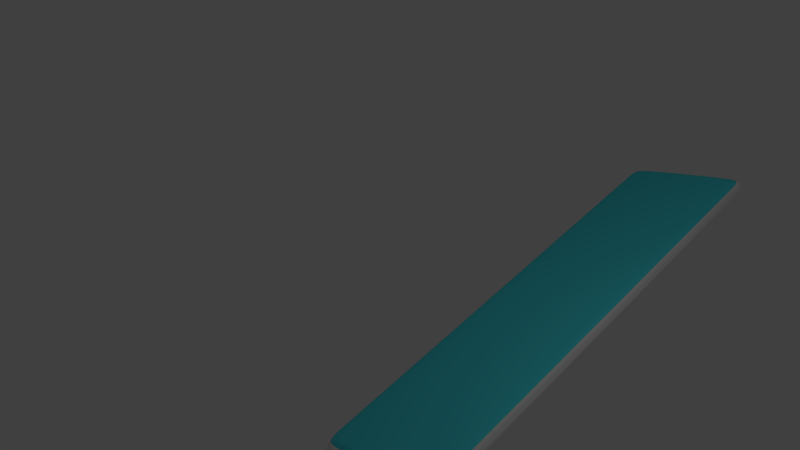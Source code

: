 # Source: CubeAnimation_02.blend  (saved by Blender 2.75.0; exported with 4.5.12 LTS)
import bpy
from mathutils import Matrix  # noqa: F401  (used for matrix-valued properties, if any)

bpy.ops.wm.read_factory_settings(use_empty=True)
scene = bpy.context.scene
scene.name = 'Scene'

# ---- collections
col_collection_1 = bpy.data.collections.new('Collection 1'); scene.collection.children.link(col_collection_1)

# ---- materials (node trees are filled in below, after node groups)
mat_material = bpy.data.materials.new('Material')
mat_material.alpha_threshold = 0.0
mat_material.use_transparent_shadow = False
mat_material.diffuse_color = (0.0675, 0.7108, 0.8, 1.0)
mat_material.roughness = 0.5
mat_material.line_color = (0.0, 0.0, 0.0, 1.0)
mat_material_001 = bpy.data.materials.new('Material.001')
mat_material_001.alpha_threshold = 0.0
mat_material_001.use_transparent_shadow = False
mat_material_001.roughness = 0.5
mat_material_001.specular_intensity = 1.0

# ---- material node trees

# ---- world
world_world = bpy.data.worlds.new('World'); scene.world = world_world
world_world.color = (0.05088, 0.05088, 0.05088)
world_world.use_sun_shadow = False
world_world.sun_shadow_jitter_overblur = 0.0
world_world.cycles.sampling_method = 'MANUAL'
world_world.cycles.sample_map_resolution = 256

# ---- cameras
cam_camera = bpy.data.cameras.new('Camera')
cam_camera.clip_end = 100.0
cam_camera.lens = 35.0
cam_camera.sensor_width = 32.0
cam_camera.sensor_height = 18.0
cam_camera.ortho_scale = 7.314
cam_camera.dof.focus_distance = 0.0
cam_camera.dof.aperture_fstop = 128.0

# ---- lights
light_lamp = bpy.data.lights.new('Lamp', 'POINT')
light_lamp.transmission_factor = 0.0
light_lamp.cutoff_distance = 30.0
light_lamp.energy = 100.0
light_lamp.shadow_buffer_clip_start = 1.001
light_lamp.shadow_soft_size = 0.1
light_lamp.shadow_maximum_resolution = 0.006
light_lamp.use_absolute_resolution = True
light_lamp.cycles.use_multiple_importance_sampling = False

# ---- meshes
me_cube = bpy.data.meshes.new('Cube')
me_cube.from_pydata([(1.0, 0.967, -1.0), (1.0, -1.0, -1.0), (-1.0, -1.0, -1.0), (-1.0, 0.967, -1.0), (1.0, 0.967, 1.0), (1.0, -1.0, 1.0), (-1.0, -1.0, 1.0), (-1.0, 0.967, 1.0), (-1.0, 3.076, 1.0), (1.0, 3.076, 1.0), (-1.0, 3.076, -1.0), (1.0, 3.076, -1.0), (1.0, 2.951, -1.0), (-1.0, 2.951, -1.0), (-1.0, 2.951, 1.0), (1.0, 2.951, 1.0), (-1.0, 1.035, 1.0), (1.0, 1.035, 1.0), (-1.0, 1.035, -1.0), (1.0, 1.035, -1.0), (1.0, 4.957, 1.0), (-1.0, 4.957, 1.0), (-1.0, 4.957, -1.0), (1.0, 4.957, -1.0), (1.0, 5.082, 1.0), (-1.0, 5.082, 1.0), (-1.0, 5.082, -1.0), (1.0, 5.082, -1.0), (1.0, 6.964, 1.0), (-1.0, 6.964, 1.0), (-1.0, 6.964, -1.0), (1.0, 6.964, -1.0), (1.0, 7.049, 1.0), (-1.0, 7.049, 1.0), (-1.0, 7.049, -1.0), (1.0, 7.049, -1.0), (1.0, -1.064, -1.0), (-1.0, -1.064, -1.0), (1.0, -1.064, 1.0), (-1.0, -1.064, 1.0), (1.0, 0.9655, 5.831), (1.0, -1.001, 5.831), (-1.0, 0.9655, 5.831), (-1.0, -1.001, 5.831), (-1.0, 3.074, 5.831), (-1.0, 2.949, 5.831), (1.0, 2.949, 5.831), (1.0, 3.074, 5.831), (1.0, 1.034, 5.831), (-1.0, 1.034, 5.831), (1.0, 4.956, 5.831), (-1.0, 4.956, 5.831), (1.0, 5.08, 5.831), (-1.0, 5.08, 5.831), (1.0, 6.963, 5.831), (-1.0, 6.963, 5.831), (1.0, 7.048, 5.831), (-1.0, 7.048, 5.831), (1.0, -1.066, 5.831), (-1.0, -1.066, 5.831), (0.9749, 1.016, 8.3), (0.9749, -0.9019, 8.3), (-0.9749, 1.016, 8.3), (-0.9749, -0.9019, 8.3), (-0.9749, 3.072, 8.3), (-0.9749, 2.95, 8.3), (0.9749, 2.95, 8.3), (0.9749, 3.072, 8.3), (0.9749, 1.083, 8.3), (-0.9749, 1.083, 8.3), (0.9749, 4.906, 8.3), (-0.9749, 4.906, 8.3), (0.9749, 5.027, 8.3), (-0.9749, 5.027, 8.3), (0.9749, 6.863, 8.3), (-0.9749, 6.863, 8.3), (0.9749, 6.946, 8.3), (-0.9749, 6.946, 8.3), (0.9749, -0.9645, 8.3), (-0.9749, -0.9645, 8.3), (0.9571, 1.051, 10.76), (0.9571, -0.8314, 10.76), (-0.9571, 1.051, 10.76), (-0.9571, -0.8314, 10.76), (-0.9571, 3.07, 10.76), (-0.9571, 2.95, 10.76), (0.9571, 2.95, 10.76), (0.9571, 3.07, 10.76), (0.9571, 1.117, 10.76), (-0.9571, 1.117, 10.76), (0.9571, 4.871, 10.76), (-0.9571, 4.871, 10.76), (0.9571, 4.99, 10.76), (-0.9571, 4.99, 10.76), (0.9571, 6.791, 10.76), (-0.9571, 6.791, 10.76), (0.9571, 6.873, 10.76), (-0.9571, 6.873, 10.76), (0.9571, -0.8929, 10.76), (-0.9571, -0.8929, 10.76)], [], [(0, 1, 2, 3), (15, 9, 47, 46), (0, 4, 5, 1), (6, 2, 37, 39), (2, 6, 7, 3), (13, 14, 8, 10), (15, 12, 11, 9), (24, 28, 54, 52), (9, 11, 23, 20), (17, 15, 46, 48), (17, 19, 12, 15), (18, 16, 14, 13), (12, 13, 10, 11), (0, 3, 18, 19), (3, 7, 16, 18), (21, 8, 44, 51), (19, 18, 13, 12), (4, 0, 19, 17), (20, 23, 27, 24), (20, 24, 52, 50), (11, 10, 22, 23), (10, 8, 21, 22), (24, 27, 31, 28), (8, 14, 45, 44), (23, 22, 26, 27), (22, 21, 25, 26), (31, 30, 34, 35), (39, 38, 58, 59), (27, 26, 30, 31), (26, 25, 29, 30), (34, 33, 32, 35), (30, 29, 33, 34), (28, 31, 35, 32), (9, 20, 50, 47), (36, 38, 39, 37), (1, 5, 38, 36), (2, 1, 36, 37), (7, 6, 43, 42), (58, 41, 61, 78), (44, 45, 65, 64), (43, 59, 79, 63), (40, 48, 68, 60), (53, 51, 71, 73), (42, 43, 63, 62), (59, 58, 78, 79), (49, 42, 62, 69), (50, 52, 72, 70), (25, 21, 51, 53), (29, 25, 53, 55), (14, 16, 49, 45), (6, 39, 59, 43), (33, 29, 55, 57), (16, 7, 42, 49), (38, 5, 41, 58), (28, 32, 56, 54), (4, 17, 48, 40), (5, 4, 40, 41), (32, 33, 57, 56), (70, 72, 92, 90), (74, 76, 96, 94), (77, 75, 95, 97), (65, 69, 89, 85), (71, 64, 84, 91), (61, 60, 80, 81), (76, 77, 97, 96), (68, 66, 86, 88), (67, 70, 90, 87), (46, 47, 67, 66), (52, 54, 74, 72), (55, 53, 73, 75), (47, 50, 70, 67), (48, 46, 66, 68), (56, 57, 77, 76), (41, 40, 60, 61), (51, 44, 64, 71), (45, 49, 69, 65), (57, 55, 75, 77), (54, 56, 76, 74), (80, 82, 83, 81), (85, 86, 87, 84), (89, 88, 86, 85), (82, 80, 88, 89), (84, 87, 90, 91), (91, 90, 92, 93), (93, 92, 94, 95), (95, 94, 96, 97), (81, 83, 99, 98), (69, 62, 82, 89), (79, 78, 98, 99), (62, 63, 83, 82), (73, 71, 91, 93), (60, 68, 88, 80), (63, 79, 99, 83), (64, 65, 85, 84), (78, 61, 81, 98), (66, 67, 87, 86), (72, 74, 94, 92), (75, 73, 93, 95)])
me_cube.polygons.foreach_set('material_index', [1, 1, 1, 1, 1, 1, 1, 1, 1, 1, 1, 1, 1, 1, 1, 1, 1, 1, 1, 1, 1, 1, 1, 1, 1, 1, 1, 1, 1, 1, 1, 1, 1, 1, 1, 1, 1, 1, 1, 1, 1, 1, 1, 1, 1, 1, 1, 1, 1, 1, 1, 1, 1, 1, 1, 1, 1, 1, 0, 0, 0, 0, 0, 0, 0, 0, 0, 1, 1, 1, 1, 1, 1, 1, 1, 1, 1, 1, 0, 0, 0, 0, 0, 0, 0, 0, 0, 0, 0, 0, 0, 0, 0, 0, 0, 0, 0, 0])
me_cube.materials.append(mat_material)
me_cube.materials.append(mat_material_001)
me_cube.use_remesh_preserve_volume = False
me_cube.use_remesh_preserve_attributes = False
me_cube.use_mirror_vertex_groups = False
me_cube.update()
arm_armature = bpy.data.armatures.new('Armature')  # bones are not reproduced

# ---- objects
ob_armature = bpy.data.objects.new('Armature', arm_armature)
ob_cube = bpy.data.objects.new('Cube', me_cube)
ob_lamp = bpy.data.objects.new('Lamp', light_lamp)
ob_camera = bpy.data.objects.new('Camera', cam_camera)

# ---- transforms, parenting, visibility, modifiers, constraints
ob_armature.location = (-0.3827, -0.08649, -0.1226)
ob_armature.rotation_euler = (-1.125, -0.0, 0.0)
ob_armature.scale = (1.0, 0.8977, 0.979)
ob_armature.lineart.crease_threshold = 0.0
ob_cube.parent = ob_armature
ob_cube.matrix_parent_inverse = Matrix(((1.0, 0.0, 0.0, 0.05558), (0.0, 0.08593, -0.9963, -0.01954), (0.0, 0.9963, 0.08593, 1.005), (0.0, 0.0, 0.0, 1.0)))
ob_cube.location = (0.0, 0.0, 0.0)
ob_cube.scale = (1.0, 1.0, 0.02234)
ob_cube.lock_rotations_4d = False
ob_cube.empty_display_type = 'ARROWS'
ob_cube.lineart.crease_threshold = 0.0
_vg = ob_cube.vertex_groups.new(name='Bone')
for _i, _w in zip([0, 1, 2, 3, 4, 5, 6, 7, 12, 13, 14, 15, 16, 17, 18, 19, 36, 37, 38, 39, 40, 41, 42, 43, 45, 46, 48, 49, 58, 59, 60, 61, 62, 63, 65, 66, 68, 69, 78, 79, 80, 81, 82, 83, 85, 86, 88, 89, 98, 99], [0.3181, 0.9068, 0.9228, 0.4349, 0.3623, 0.9072, 0.9242, 0.4591, 0.003779, 0.006472, 0.00645, 0.003887, 0.3557, 0.2874, 0.3505, 0.2772, 0.9077, 0.9241, 0.9079, 0.9244, 0.3623, 0.9072, 0.4591, 0.9242, 0.00645, 0.003887, 0.2874, 0.3557, 0.9079, 0.9244, 0.3623, 0.9072, 0.4591, 0.9242, 0.00645, 0.003887, 0.2874, 0.3557, 0.9079, 0.9244, 0.3623, 0.9072, 0.4591, 0.9242, 0.00645, 0.003887, 0.2874, 0.3557, 0.9079, 0.9244]): _vg.add([_i], _w, 'REPLACE')
_vg = ob_cube.vertex_groups.new(name='Bone.001')
for _i, _w in zip([0, 1, 2, 3, 4, 5, 6, 7, 8, 9, 10, 11, 12, 13, 14, 15, 16, 17, 18, 19, 20, 21, 22, 23, 24, 27, 36, 37, 38, 39, 40, 41, 42, 43, 44, 45, 46, 47, 48, 49, 50, 51, 52, 58, 59, 60, 61, 62, 63, 64, 65, 66, 67, 68, 69, 70, 71, 72, 78, 79, 80, 81, 82, 83, 84, 85, 86, 87, 88, 89, 90, 91, 92, 98, 99], [0.6516, 0.089, 0.0744, 0.5463, 0.6076, 0.08862, 0.07301, 0.5207, 0.3867, 0.4001, 0.3873, 0.4006, 0.5586, 0.5711, 0.5718, 0.559, 0.6171, 0.6759, 0.6226, 0.686, 0.02636, 0.01505, 0.0152, 0.02649, 0.004572, 0.004667, 0.08818, 0.07311, 0.08796, 0.07284, 0.6076, 0.08862, 0.5207, 0.07301, 0.3867, 0.5718, 0.559, 0.4001, 0.6759, 0.6171, 0.02636, 0.01505, 0.004572, 0.08796, 0.07284, 0.6076, 0.08862, 0.5207, 0.07301, 0.3867, 0.5718, 0.559, 0.4001, 0.6759, 0.6171, 0.02636, 0.01505, 0.004572, 0.08796, 0.07284, 0.6076, 0.08862, 0.5207, 0.07301, 0.3867, 0.5718, 0.559, 0.4001, 0.6759, 0.6171, 0.02636, 0.01505, 0.004572, 0.08796, 0.07284]): _vg.add([_i], _w, 'REPLACE')
_vg = ob_cube.vertex_groups.new(name='Bone.002')
for _i, _w in zip([0, 4, 8, 9, 10, 11, 12, 13, 14, 15, 16, 17, 18, 19, 20, 21, 22, 23, 24, 25, 26, 27, 28, 29, 30, 31, 32, 33, 34, 35, 40, 44, 45, 46, 47, 48, 49, 50, 51, 52, 53, 54, 55, 56, 57, 60, 64, 65, 66, 67, 68, 69, 70, 71, 72, 73, 74, 75, 76, 77, 80, 84, 85, 86, 87, 88, 89, 90, 91, 92, 93, 94, 95, 96, 97], [0.006557, 0.006174, 0.5606, 0.5412, 0.5598, 0.5406, 0.3865, 0.3777, 0.3771, 0.386, 0.001182, 0.01847, 0.0007014, 0.01865, 0.5442, 0.5632, 0.5625, 0.5436, 0.3913, 0.3822, 0.3828, 0.3917, 0.0615, 0.052, 0.05213, 0.06157, 0.06076, 0.0512, 0.05132, 0.06069, 0.006174, 0.5606, 0.3771, 0.386, 0.5412, 0.01847, 0.001182, 0.5442, 0.5632, 0.3913, 0.3822, 0.0615, 0.052, 0.06076, 0.0512, 0.006174, 0.5606, 0.3771, 0.386, 0.5412, 0.01847, 0.001182, 0.5442, 0.5632, 0.3913, 0.3822, 0.0615, 0.052, 0.06076, 0.0512, 0.006174, 0.5606, 0.3771, 0.386, 0.5412, 0.01847, 0.001182, 0.5442, 0.5632, 0.3913, 0.3822, 0.0615, 0.052, 0.06076, 0.0512]): _vg.add([_i], _w, 'REPLACE')
_vg = ob_cube.vertex_groups.new(name='Bone.003')
for _i, _w in zip([8, 9, 10, 11, 12, 15, 20, 21, 22, 23, 24, 25, 26, 27, 28, 29, 30, 31, 32, 33, 34, 35, 44, 46, 47, 50, 51, 52, 53, 54, 55, 56, 57, 64, 66, 67, 70, 71, 72, 73, 74, 75, 76, 77, 84, 86, 87, 90, 91, 92, 93, 94, 95, 96, 97], [0.01734, 0.02889, 0.01749, 0.02902, 0.006031, 0.005934, 0.4158, 0.4026, 0.4033, 0.4163, 0.5801, 0.5944, 0.5937, 0.5796, 0.9341, 0.9447, 0.9446, 0.934, 0.9349, 0.9456, 0.9455, 0.9349, 0.01734, 0.005934, 0.02889, 0.4158, 0.4026, 0.5801, 0.5944, 0.9341, 0.9447, 0.9349, 0.9456, 0.01734, 0.005934, 0.02889, 0.4158, 0.4026, 0.5801, 0.5944, 0.9341, 0.9447, 0.9349, 0.9456, 0.01734, 0.005934, 0.02889, 0.4158, 0.4026, 0.5801, 0.5944, 0.9341, 0.9447, 0.9349, 0.9456]): _vg.add([_i], _w, 'REPLACE')
_m = ob_cube.modifiers.new('Armature', 'ARMATURE')
_m.object = ob_armature
_m.use_bone_envelopes = True
_m = ob_cube.modifiers.new('Subsurf', 'SUBSURF')
_m.uv_smooth = 'NONE'
_m.levels = 4
_m.render_levels = 4
ob_lamp.location = (4.076, 1.005, 5.904)
ob_lamp.rotation_euler = (0.6503, 0.05522, 1.866)
ob_lamp.lock_rotations_4d = False
ob_lamp.empty_display_type = 'ARROWS'
ob_lamp.color = (0.0, 0.0, 0.0, 0.0)
ob_lamp.lineart.crease_threshold = 0.0
ob_camera.location = (7.481, -6.508, 5.344)
ob_camera.rotation_euler = (1.362, 0.03343, 0.8362)
ob_camera.lock_rotations_4d = False
ob_camera.empty_display_type = 'ARROWS'
ob_camera.color = (0.0, 0.0, 0.0, 0.0)
ob_camera.display_type = 'WIRE'
ob_camera.lineart.crease_threshold = 0.0

# ---- collection membership
col_collection_1.objects.link(ob_armature)
col_collection_1.objects.link(ob_cube)
col_collection_1.objects.link(ob_lamp)
col_collection_1.objects.link(ob_camera)

# ---- scene / render settings (as saved in the file)
scene.camera = ob_camera
scene.frame_start = 1; scene.frame_end = 273; scene.frame_set(22)
scene.render.engine = 'BLENDER_EEVEE_NEXT'
scene.render.resolution_percentage = 50
scene.render.dither_intensity = 0.0
scene.cycles.use_denoising = False
scene.cycles.samples = 10
scene.cycles.sampling_pattern = 'TABULATED_SOBOL'
scene.cycles.light_sampling_threshold = 0.0
scene.cycles.use_adaptive_sampling = False
scene.cycles.use_light_tree = False
scene.cycles.blur_glossy = 0.0
scene.cycles.pixel_filter_type = 'GAUSSIAN'
scene.cycles.sample_clamp_indirect = 0.0
scene.view_settings.view_transform = 'Standard'
bpy.context.view_layer.update()
